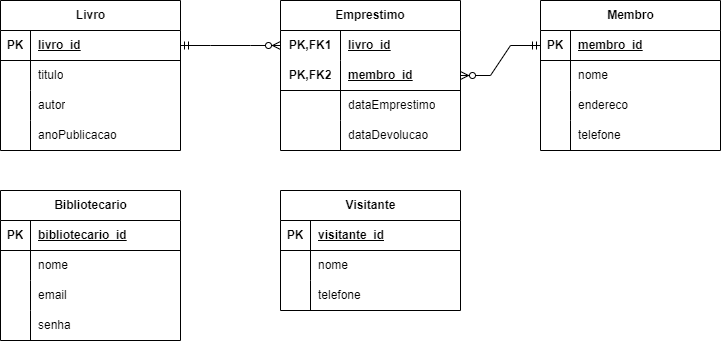

The diagram above was exported from draw.io. Its source (the exported page's mxGraphModel, read from the mxfile embedded in the PNG):
<mxGraphModel dx="1290" dy="522" grid="1" gridSize="10" guides="1" tooltips="1" connect="1" arrows="1" fold="1" page="1" pageScale="1" pageWidth="827" pageHeight="1169" math="0" shadow="0">
  <root>
    <mxCell id="0" />
    <mxCell id="1" parent="0" />
    <mxCell id="_dAelCbskLHRChU0xYt2-2" value="Livro" style="shape=table;startSize=30;container=1;collapsible=1;childLayout=tableLayout;fixedRows=1;rowLines=0;fontStyle=1;align=center;resizeLast=1;html=1;" parent="1" vertex="1">
      <mxGeometry x="40" y="80" width="180" height="150" as="geometry" />
    </mxCell>
    <mxCell id="_dAelCbskLHRChU0xYt2-3" value="" style="shape=tableRow;horizontal=0;startSize=0;swimlaneHead=0;swimlaneBody=0;fillColor=none;collapsible=0;dropTarget=0;points=[[0,0.5],[1,0.5]];portConstraint=eastwest;top=0;left=0;right=0;bottom=1;" parent="_dAelCbskLHRChU0xYt2-2" vertex="1">
      <mxGeometry y="30" width="180" height="30" as="geometry" />
    </mxCell>
    <mxCell id="_dAelCbskLHRChU0xYt2-4" value="PK" style="shape=partialRectangle;connectable=0;fillColor=none;top=0;left=0;bottom=0;right=0;fontStyle=1;overflow=hidden;whiteSpace=wrap;html=1;" parent="_dAelCbskLHRChU0xYt2-3" vertex="1">
      <mxGeometry width="30" height="30" as="geometry">
        <mxRectangle width="30" height="30" as="alternateBounds" />
      </mxGeometry>
    </mxCell>
    <mxCell id="_dAelCbskLHRChU0xYt2-5" value="livro_id" style="shape=partialRectangle;connectable=0;fillColor=none;top=0;left=0;bottom=0;right=0;align=left;spacingLeft=6;fontStyle=5;overflow=hidden;whiteSpace=wrap;html=1;" parent="_dAelCbskLHRChU0xYt2-3" vertex="1">
      <mxGeometry x="30" width="150" height="30" as="geometry">
        <mxRectangle width="150" height="30" as="alternateBounds" />
      </mxGeometry>
    </mxCell>
    <mxCell id="_dAelCbskLHRChU0xYt2-6" value="" style="shape=tableRow;horizontal=0;startSize=0;swimlaneHead=0;swimlaneBody=0;fillColor=none;collapsible=0;dropTarget=0;points=[[0,0.5],[1,0.5]];portConstraint=eastwest;top=0;left=0;right=0;bottom=0;" parent="_dAelCbskLHRChU0xYt2-2" vertex="1">
      <mxGeometry y="60" width="180" height="30" as="geometry" />
    </mxCell>
    <mxCell id="_dAelCbskLHRChU0xYt2-7" value="" style="shape=partialRectangle;connectable=0;fillColor=none;top=0;left=0;bottom=0;right=0;editable=1;overflow=hidden;whiteSpace=wrap;html=1;" parent="_dAelCbskLHRChU0xYt2-6" vertex="1">
      <mxGeometry width="30" height="30" as="geometry">
        <mxRectangle width="30" height="30" as="alternateBounds" />
      </mxGeometry>
    </mxCell>
    <mxCell id="_dAelCbskLHRChU0xYt2-8" value="titulo" style="shape=partialRectangle;connectable=0;fillColor=none;top=0;left=0;bottom=0;right=0;align=left;spacingLeft=6;overflow=hidden;whiteSpace=wrap;html=1;" parent="_dAelCbskLHRChU0xYt2-6" vertex="1">
      <mxGeometry x="30" width="150" height="30" as="geometry">
        <mxRectangle width="150" height="30" as="alternateBounds" />
      </mxGeometry>
    </mxCell>
    <mxCell id="_dAelCbskLHRChU0xYt2-9" value="" style="shape=tableRow;horizontal=0;startSize=0;swimlaneHead=0;swimlaneBody=0;fillColor=none;collapsible=0;dropTarget=0;points=[[0,0.5],[1,0.5]];portConstraint=eastwest;top=0;left=0;right=0;bottom=0;" parent="_dAelCbskLHRChU0xYt2-2" vertex="1">
      <mxGeometry y="90" width="180" height="30" as="geometry" />
    </mxCell>
    <mxCell id="_dAelCbskLHRChU0xYt2-10" value="" style="shape=partialRectangle;connectable=0;fillColor=none;top=0;left=0;bottom=0;right=0;editable=1;overflow=hidden;whiteSpace=wrap;html=1;" parent="_dAelCbskLHRChU0xYt2-9" vertex="1">
      <mxGeometry width="30" height="30" as="geometry">
        <mxRectangle width="30" height="30" as="alternateBounds" />
      </mxGeometry>
    </mxCell>
    <mxCell id="_dAelCbskLHRChU0xYt2-11" value="autor" style="shape=partialRectangle;connectable=0;fillColor=none;top=0;left=0;bottom=0;right=0;align=left;spacingLeft=6;overflow=hidden;whiteSpace=wrap;html=1;" parent="_dAelCbskLHRChU0xYt2-9" vertex="1">
      <mxGeometry x="30" width="150" height="30" as="geometry">
        <mxRectangle width="150" height="30" as="alternateBounds" />
      </mxGeometry>
    </mxCell>
    <mxCell id="_dAelCbskLHRChU0xYt2-12" value="" style="shape=tableRow;horizontal=0;startSize=0;swimlaneHead=0;swimlaneBody=0;fillColor=none;collapsible=0;dropTarget=0;points=[[0,0.5],[1,0.5]];portConstraint=eastwest;top=0;left=0;right=0;bottom=0;" parent="_dAelCbskLHRChU0xYt2-2" vertex="1">
      <mxGeometry y="120" width="180" height="30" as="geometry" />
    </mxCell>
    <mxCell id="_dAelCbskLHRChU0xYt2-13" value="" style="shape=partialRectangle;connectable=0;fillColor=none;top=0;left=0;bottom=0;right=0;editable=1;overflow=hidden;whiteSpace=wrap;html=1;" parent="_dAelCbskLHRChU0xYt2-12" vertex="1">
      <mxGeometry width="30" height="30" as="geometry">
        <mxRectangle width="30" height="30" as="alternateBounds" />
      </mxGeometry>
    </mxCell>
    <mxCell id="_dAelCbskLHRChU0xYt2-14" value="anoPublicacao" style="shape=partialRectangle;connectable=0;fillColor=none;top=0;left=0;bottom=0;right=0;align=left;spacingLeft=6;overflow=hidden;whiteSpace=wrap;html=1;" parent="_dAelCbskLHRChU0xYt2-12" vertex="1">
      <mxGeometry x="30" width="150" height="30" as="geometry">
        <mxRectangle width="150" height="30" as="alternateBounds" />
      </mxGeometry>
    </mxCell>
    <mxCell id="_dAelCbskLHRChU0xYt2-15" value="Membro" style="shape=table;startSize=30;container=1;collapsible=1;childLayout=tableLayout;fixedRows=1;rowLines=0;fontStyle=1;align=center;resizeLast=1;html=1;" parent="1" vertex="1">
      <mxGeometry x="580" y="80" width="180" height="150" as="geometry" />
    </mxCell>
    <mxCell id="_dAelCbskLHRChU0xYt2-16" value="" style="shape=tableRow;horizontal=0;startSize=0;swimlaneHead=0;swimlaneBody=0;fillColor=none;collapsible=0;dropTarget=0;points=[[0,0.5],[1,0.5]];portConstraint=eastwest;top=0;left=0;right=0;bottom=1;" parent="_dAelCbskLHRChU0xYt2-15" vertex="1">
      <mxGeometry y="30" width="180" height="30" as="geometry" />
    </mxCell>
    <mxCell id="_dAelCbskLHRChU0xYt2-17" value="PK" style="shape=partialRectangle;connectable=0;fillColor=none;top=0;left=0;bottom=0;right=0;fontStyle=1;overflow=hidden;whiteSpace=wrap;html=1;" parent="_dAelCbskLHRChU0xYt2-16" vertex="1">
      <mxGeometry width="30" height="30" as="geometry">
        <mxRectangle width="30" height="30" as="alternateBounds" />
      </mxGeometry>
    </mxCell>
    <mxCell id="_dAelCbskLHRChU0xYt2-18" value="membro_id" style="shape=partialRectangle;connectable=0;fillColor=none;top=0;left=0;bottom=0;right=0;align=left;spacingLeft=6;fontStyle=5;overflow=hidden;whiteSpace=wrap;html=1;" parent="_dAelCbskLHRChU0xYt2-16" vertex="1">
      <mxGeometry x="30" width="150" height="30" as="geometry">
        <mxRectangle width="150" height="30" as="alternateBounds" />
      </mxGeometry>
    </mxCell>
    <mxCell id="_dAelCbskLHRChU0xYt2-19" value="" style="shape=tableRow;horizontal=0;startSize=0;swimlaneHead=0;swimlaneBody=0;fillColor=none;collapsible=0;dropTarget=0;points=[[0,0.5],[1,0.5]];portConstraint=eastwest;top=0;left=0;right=0;bottom=0;" parent="_dAelCbskLHRChU0xYt2-15" vertex="1">
      <mxGeometry y="60" width="180" height="30" as="geometry" />
    </mxCell>
    <mxCell id="_dAelCbskLHRChU0xYt2-20" value="" style="shape=partialRectangle;connectable=0;fillColor=none;top=0;left=0;bottom=0;right=0;editable=1;overflow=hidden;whiteSpace=wrap;html=1;" parent="_dAelCbskLHRChU0xYt2-19" vertex="1">
      <mxGeometry width="30" height="30" as="geometry">
        <mxRectangle width="30" height="30" as="alternateBounds" />
      </mxGeometry>
    </mxCell>
    <mxCell id="_dAelCbskLHRChU0xYt2-21" value="nome" style="shape=partialRectangle;connectable=0;fillColor=none;top=0;left=0;bottom=0;right=0;align=left;spacingLeft=6;overflow=hidden;whiteSpace=wrap;html=1;" parent="_dAelCbskLHRChU0xYt2-19" vertex="1">
      <mxGeometry x="30" width="150" height="30" as="geometry">
        <mxRectangle width="150" height="30" as="alternateBounds" />
      </mxGeometry>
    </mxCell>
    <mxCell id="_dAelCbskLHRChU0xYt2-22" value="" style="shape=tableRow;horizontal=0;startSize=0;swimlaneHead=0;swimlaneBody=0;fillColor=none;collapsible=0;dropTarget=0;points=[[0,0.5],[1,0.5]];portConstraint=eastwest;top=0;left=0;right=0;bottom=0;" parent="_dAelCbskLHRChU0xYt2-15" vertex="1">
      <mxGeometry y="90" width="180" height="30" as="geometry" />
    </mxCell>
    <mxCell id="_dAelCbskLHRChU0xYt2-23" value="" style="shape=partialRectangle;connectable=0;fillColor=none;top=0;left=0;bottom=0;right=0;editable=1;overflow=hidden;whiteSpace=wrap;html=1;" parent="_dAelCbskLHRChU0xYt2-22" vertex="1">
      <mxGeometry width="30" height="30" as="geometry">
        <mxRectangle width="30" height="30" as="alternateBounds" />
      </mxGeometry>
    </mxCell>
    <mxCell id="_dAelCbskLHRChU0xYt2-24" value="endereco" style="shape=partialRectangle;connectable=0;fillColor=none;top=0;left=0;bottom=0;right=0;align=left;spacingLeft=6;overflow=hidden;whiteSpace=wrap;html=1;" parent="_dAelCbskLHRChU0xYt2-22" vertex="1">
      <mxGeometry x="30" width="150" height="30" as="geometry">
        <mxRectangle width="150" height="30" as="alternateBounds" />
      </mxGeometry>
    </mxCell>
    <mxCell id="_dAelCbskLHRChU0xYt2-25" value="" style="shape=tableRow;horizontal=0;startSize=0;swimlaneHead=0;swimlaneBody=0;fillColor=none;collapsible=0;dropTarget=0;points=[[0,0.5],[1,0.5]];portConstraint=eastwest;top=0;left=0;right=0;bottom=0;" parent="_dAelCbskLHRChU0xYt2-15" vertex="1">
      <mxGeometry y="120" width="180" height="30" as="geometry" />
    </mxCell>
    <mxCell id="_dAelCbskLHRChU0xYt2-26" value="" style="shape=partialRectangle;connectable=0;fillColor=none;top=0;left=0;bottom=0;right=0;editable=1;overflow=hidden;whiteSpace=wrap;html=1;" parent="_dAelCbskLHRChU0xYt2-25" vertex="1">
      <mxGeometry width="30" height="30" as="geometry">
        <mxRectangle width="30" height="30" as="alternateBounds" />
      </mxGeometry>
    </mxCell>
    <mxCell id="_dAelCbskLHRChU0xYt2-27" value="telefone" style="shape=partialRectangle;connectable=0;fillColor=none;top=0;left=0;bottom=0;right=0;align=left;spacingLeft=6;overflow=hidden;whiteSpace=wrap;html=1;" parent="_dAelCbskLHRChU0xYt2-25" vertex="1">
      <mxGeometry x="30" width="150" height="30" as="geometry">
        <mxRectangle width="150" height="30" as="alternateBounds" />
      </mxGeometry>
    </mxCell>
    <mxCell id="_dAelCbskLHRChU0xYt2-28" value="Bibliotecario" style="shape=table;startSize=30;container=1;collapsible=1;childLayout=tableLayout;fixedRows=1;rowLines=0;fontStyle=1;align=center;resizeLast=1;html=1;" parent="1" vertex="1">
      <mxGeometry x="40" y="270" width="180" height="150" as="geometry" />
    </mxCell>
    <mxCell id="_dAelCbskLHRChU0xYt2-29" value="" style="shape=tableRow;horizontal=0;startSize=0;swimlaneHead=0;swimlaneBody=0;fillColor=none;collapsible=0;dropTarget=0;points=[[0,0.5],[1,0.5]];portConstraint=eastwest;top=0;left=0;right=0;bottom=1;" parent="_dAelCbskLHRChU0xYt2-28" vertex="1">
      <mxGeometry y="30" width="180" height="30" as="geometry" />
    </mxCell>
    <mxCell id="_dAelCbskLHRChU0xYt2-30" value="PK" style="shape=partialRectangle;connectable=0;fillColor=none;top=0;left=0;bottom=0;right=0;fontStyle=1;overflow=hidden;whiteSpace=wrap;html=1;" parent="_dAelCbskLHRChU0xYt2-29" vertex="1">
      <mxGeometry width="30" height="30" as="geometry">
        <mxRectangle width="30" height="30" as="alternateBounds" />
      </mxGeometry>
    </mxCell>
    <mxCell id="_dAelCbskLHRChU0xYt2-31" value="bibliotecario_id" style="shape=partialRectangle;connectable=0;fillColor=none;top=0;left=0;bottom=0;right=0;align=left;spacingLeft=6;fontStyle=5;overflow=hidden;whiteSpace=wrap;html=1;" parent="_dAelCbskLHRChU0xYt2-29" vertex="1">
      <mxGeometry x="30" width="150" height="30" as="geometry">
        <mxRectangle width="150" height="30" as="alternateBounds" />
      </mxGeometry>
    </mxCell>
    <mxCell id="_dAelCbskLHRChU0xYt2-32" value="" style="shape=tableRow;horizontal=0;startSize=0;swimlaneHead=0;swimlaneBody=0;fillColor=none;collapsible=0;dropTarget=0;points=[[0,0.5],[1,0.5]];portConstraint=eastwest;top=0;left=0;right=0;bottom=0;" parent="_dAelCbskLHRChU0xYt2-28" vertex="1">
      <mxGeometry y="60" width="180" height="30" as="geometry" />
    </mxCell>
    <mxCell id="_dAelCbskLHRChU0xYt2-33" value="" style="shape=partialRectangle;connectable=0;fillColor=none;top=0;left=0;bottom=0;right=0;editable=1;overflow=hidden;whiteSpace=wrap;html=1;" parent="_dAelCbskLHRChU0xYt2-32" vertex="1">
      <mxGeometry width="30" height="30" as="geometry">
        <mxRectangle width="30" height="30" as="alternateBounds" />
      </mxGeometry>
    </mxCell>
    <mxCell id="_dAelCbskLHRChU0xYt2-34" value="nome" style="shape=partialRectangle;connectable=0;fillColor=none;top=0;left=0;bottom=0;right=0;align=left;spacingLeft=6;overflow=hidden;whiteSpace=wrap;html=1;" parent="_dAelCbskLHRChU0xYt2-32" vertex="1">
      <mxGeometry x="30" width="150" height="30" as="geometry">
        <mxRectangle width="150" height="30" as="alternateBounds" />
      </mxGeometry>
    </mxCell>
    <mxCell id="_dAelCbskLHRChU0xYt2-35" value="" style="shape=tableRow;horizontal=0;startSize=0;swimlaneHead=0;swimlaneBody=0;fillColor=none;collapsible=0;dropTarget=0;points=[[0,0.5],[1,0.5]];portConstraint=eastwest;top=0;left=0;right=0;bottom=0;" parent="_dAelCbskLHRChU0xYt2-28" vertex="1">
      <mxGeometry y="90" width="180" height="30" as="geometry" />
    </mxCell>
    <mxCell id="_dAelCbskLHRChU0xYt2-36" value="" style="shape=partialRectangle;connectable=0;fillColor=none;top=0;left=0;bottom=0;right=0;editable=1;overflow=hidden;whiteSpace=wrap;html=1;" parent="_dAelCbskLHRChU0xYt2-35" vertex="1">
      <mxGeometry width="30" height="30" as="geometry">
        <mxRectangle width="30" height="30" as="alternateBounds" />
      </mxGeometry>
    </mxCell>
    <mxCell id="_dAelCbskLHRChU0xYt2-37" value="email" style="shape=partialRectangle;connectable=0;fillColor=none;top=0;left=0;bottom=0;right=0;align=left;spacingLeft=6;overflow=hidden;whiteSpace=wrap;html=1;" parent="_dAelCbskLHRChU0xYt2-35" vertex="1">
      <mxGeometry x="30" width="150" height="30" as="geometry">
        <mxRectangle width="150" height="30" as="alternateBounds" />
      </mxGeometry>
    </mxCell>
    <mxCell id="_dAelCbskLHRChU0xYt2-38" value="" style="shape=tableRow;horizontal=0;startSize=0;swimlaneHead=0;swimlaneBody=0;fillColor=none;collapsible=0;dropTarget=0;points=[[0,0.5],[1,0.5]];portConstraint=eastwest;top=0;left=0;right=0;bottom=0;" parent="_dAelCbskLHRChU0xYt2-28" vertex="1">
      <mxGeometry y="120" width="180" height="30" as="geometry" />
    </mxCell>
    <mxCell id="_dAelCbskLHRChU0xYt2-39" value="" style="shape=partialRectangle;connectable=0;fillColor=none;top=0;left=0;bottom=0;right=0;editable=1;overflow=hidden;whiteSpace=wrap;html=1;" parent="_dAelCbskLHRChU0xYt2-38" vertex="1">
      <mxGeometry width="30" height="30" as="geometry">
        <mxRectangle width="30" height="30" as="alternateBounds" />
      </mxGeometry>
    </mxCell>
    <mxCell id="_dAelCbskLHRChU0xYt2-40" value="senha" style="shape=partialRectangle;connectable=0;fillColor=none;top=0;left=0;bottom=0;right=0;align=left;spacingLeft=6;overflow=hidden;whiteSpace=wrap;html=1;" parent="_dAelCbskLHRChU0xYt2-38" vertex="1">
      <mxGeometry x="30" width="150" height="30" as="geometry">
        <mxRectangle width="150" height="30" as="alternateBounds" />
      </mxGeometry>
    </mxCell>
    <mxCell id="_dAelCbskLHRChU0xYt2-41" value="Visitante" style="shape=table;startSize=30;container=1;collapsible=1;childLayout=tableLayout;fixedRows=1;rowLines=0;fontStyle=1;align=center;resizeLast=1;html=1;" parent="1" vertex="1">
      <mxGeometry x="320" y="270" width="180" height="120" as="geometry" />
    </mxCell>
    <mxCell id="_dAelCbskLHRChU0xYt2-42" value="" style="shape=tableRow;horizontal=0;startSize=0;swimlaneHead=0;swimlaneBody=0;fillColor=none;collapsible=0;dropTarget=0;points=[[0,0.5],[1,0.5]];portConstraint=eastwest;top=0;left=0;right=0;bottom=1;" parent="_dAelCbskLHRChU0xYt2-41" vertex="1">
      <mxGeometry y="30" width="180" height="30" as="geometry" />
    </mxCell>
    <mxCell id="_dAelCbskLHRChU0xYt2-43" value="PK" style="shape=partialRectangle;connectable=0;fillColor=none;top=0;left=0;bottom=0;right=0;fontStyle=1;overflow=hidden;whiteSpace=wrap;html=1;" parent="_dAelCbskLHRChU0xYt2-42" vertex="1">
      <mxGeometry width="30" height="30" as="geometry">
        <mxRectangle width="30" height="30" as="alternateBounds" />
      </mxGeometry>
    </mxCell>
    <mxCell id="_dAelCbskLHRChU0xYt2-44" value="visitante_id" style="shape=partialRectangle;connectable=0;fillColor=none;top=0;left=0;bottom=0;right=0;align=left;spacingLeft=6;fontStyle=5;overflow=hidden;whiteSpace=wrap;html=1;" parent="_dAelCbskLHRChU0xYt2-42" vertex="1">
      <mxGeometry x="30" width="150" height="30" as="geometry">
        <mxRectangle width="150" height="30" as="alternateBounds" />
      </mxGeometry>
    </mxCell>
    <mxCell id="_dAelCbskLHRChU0xYt2-45" value="" style="shape=tableRow;horizontal=0;startSize=0;swimlaneHead=0;swimlaneBody=0;fillColor=none;collapsible=0;dropTarget=0;points=[[0,0.5],[1,0.5]];portConstraint=eastwest;top=0;left=0;right=0;bottom=0;" parent="_dAelCbskLHRChU0xYt2-41" vertex="1">
      <mxGeometry y="60" width="180" height="30" as="geometry" />
    </mxCell>
    <mxCell id="_dAelCbskLHRChU0xYt2-46" value="" style="shape=partialRectangle;connectable=0;fillColor=none;top=0;left=0;bottom=0;right=0;editable=1;overflow=hidden;whiteSpace=wrap;html=1;" parent="_dAelCbskLHRChU0xYt2-45" vertex="1">
      <mxGeometry width="30" height="30" as="geometry">
        <mxRectangle width="30" height="30" as="alternateBounds" />
      </mxGeometry>
    </mxCell>
    <mxCell id="_dAelCbskLHRChU0xYt2-47" value="nome" style="shape=partialRectangle;connectable=0;fillColor=none;top=0;left=0;bottom=0;right=0;align=left;spacingLeft=6;overflow=hidden;whiteSpace=wrap;html=1;" parent="_dAelCbskLHRChU0xYt2-45" vertex="1">
      <mxGeometry x="30" width="150" height="30" as="geometry">
        <mxRectangle width="150" height="30" as="alternateBounds" />
      </mxGeometry>
    </mxCell>
    <mxCell id="_dAelCbskLHRChU0xYt2-48" value="" style="shape=tableRow;horizontal=0;startSize=0;swimlaneHead=0;swimlaneBody=0;fillColor=none;collapsible=0;dropTarget=0;points=[[0,0.5],[1,0.5]];portConstraint=eastwest;top=0;left=0;right=0;bottom=0;" parent="_dAelCbskLHRChU0xYt2-41" vertex="1">
      <mxGeometry y="90" width="180" height="30" as="geometry" />
    </mxCell>
    <mxCell id="_dAelCbskLHRChU0xYt2-49" value="" style="shape=partialRectangle;connectable=0;fillColor=none;top=0;left=0;bottom=0;right=0;editable=1;overflow=hidden;whiteSpace=wrap;html=1;" parent="_dAelCbskLHRChU0xYt2-48" vertex="1">
      <mxGeometry width="30" height="30" as="geometry">
        <mxRectangle width="30" height="30" as="alternateBounds" />
      </mxGeometry>
    </mxCell>
    <mxCell id="_dAelCbskLHRChU0xYt2-50" value="telefone" style="shape=partialRectangle;connectable=0;fillColor=none;top=0;left=0;bottom=0;right=0;align=left;spacingLeft=6;overflow=hidden;whiteSpace=wrap;html=1;" parent="_dAelCbskLHRChU0xYt2-48" vertex="1">
      <mxGeometry x="30" width="150" height="30" as="geometry">
        <mxRectangle width="150" height="30" as="alternateBounds" />
      </mxGeometry>
    </mxCell>
    <mxCell id="_dAelCbskLHRChU0xYt2-54" value="Emprestimo" style="shape=table;startSize=30;container=1;collapsible=1;childLayout=tableLayout;fixedRows=1;rowLines=0;fontStyle=1;align=center;resizeLast=1;html=1;whiteSpace=wrap;" parent="1" vertex="1">
      <mxGeometry x="320" y="80" width="180" height="150" as="geometry" />
    </mxCell>
    <mxCell id="_dAelCbskLHRChU0xYt2-55" value="" style="shape=tableRow;horizontal=0;startSize=0;swimlaneHead=0;swimlaneBody=0;fillColor=none;collapsible=0;dropTarget=0;points=[[0,0.5],[1,0.5]];portConstraint=eastwest;top=0;left=0;right=0;bottom=0;html=1;" parent="_dAelCbskLHRChU0xYt2-54" vertex="1">
      <mxGeometry y="30" width="180" height="30" as="geometry" />
    </mxCell>
    <mxCell id="_dAelCbskLHRChU0xYt2-56" value="PK,FK1" style="shape=partialRectangle;connectable=0;fillColor=none;top=0;left=0;bottom=0;right=0;fontStyle=1;overflow=hidden;html=1;whiteSpace=wrap;" parent="_dAelCbskLHRChU0xYt2-55" vertex="1">
      <mxGeometry width="60" height="30" as="geometry">
        <mxRectangle width="60" height="30" as="alternateBounds" />
      </mxGeometry>
    </mxCell>
    <mxCell id="_dAelCbskLHRChU0xYt2-57" value="livro_id" style="shape=partialRectangle;connectable=0;fillColor=none;top=0;left=0;bottom=0;right=0;align=left;spacingLeft=6;fontStyle=5;overflow=hidden;html=1;whiteSpace=wrap;" parent="_dAelCbskLHRChU0xYt2-55" vertex="1">
      <mxGeometry x="60" width="120" height="30" as="geometry">
        <mxRectangle width="120" height="30" as="alternateBounds" />
      </mxGeometry>
    </mxCell>
    <mxCell id="_dAelCbskLHRChU0xYt2-58" value="" style="shape=tableRow;horizontal=0;startSize=0;swimlaneHead=0;swimlaneBody=0;fillColor=none;collapsible=0;dropTarget=0;points=[[0,0.5],[1,0.5]];portConstraint=eastwest;top=0;left=0;right=0;bottom=1;html=1;" parent="_dAelCbskLHRChU0xYt2-54" vertex="1">
      <mxGeometry y="60" width="180" height="30" as="geometry" />
    </mxCell>
    <mxCell id="_dAelCbskLHRChU0xYt2-59" value="PK,FK2" style="shape=partialRectangle;connectable=0;fillColor=none;top=0;left=0;bottom=0;right=0;fontStyle=1;overflow=hidden;html=1;whiteSpace=wrap;" parent="_dAelCbskLHRChU0xYt2-58" vertex="1">
      <mxGeometry width="60" height="30" as="geometry">
        <mxRectangle width="60" height="30" as="alternateBounds" />
      </mxGeometry>
    </mxCell>
    <mxCell id="_dAelCbskLHRChU0xYt2-60" value="membro_id" style="shape=partialRectangle;connectable=0;fillColor=none;top=0;left=0;bottom=0;right=0;align=left;spacingLeft=6;fontStyle=5;overflow=hidden;html=1;whiteSpace=wrap;" parent="_dAelCbskLHRChU0xYt2-58" vertex="1">
      <mxGeometry x="60" width="120" height="30" as="geometry">
        <mxRectangle width="120" height="30" as="alternateBounds" />
      </mxGeometry>
    </mxCell>
    <mxCell id="_dAelCbskLHRChU0xYt2-61" value="" style="shape=tableRow;horizontal=0;startSize=0;swimlaneHead=0;swimlaneBody=0;fillColor=none;collapsible=0;dropTarget=0;points=[[0,0.5],[1,0.5]];portConstraint=eastwest;top=0;left=0;right=0;bottom=0;html=1;" parent="_dAelCbskLHRChU0xYt2-54" vertex="1">
      <mxGeometry y="90" width="180" height="30" as="geometry" />
    </mxCell>
    <mxCell id="_dAelCbskLHRChU0xYt2-62" value="" style="shape=partialRectangle;connectable=0;fillColor=none;top=0;left=0;bottom=0;right=0;editable=1;overflow=hidden;html=1;whiteSpace=wrap;" parent="_dAelCbskLHRChU0xYt2-61" vertex="1">
      <mxGeometry width="60" height="30" as="geometry">
        <mxRectangle width="60" height="30" as="alternateBounds" />
      </mxGeometry>
    </mxCell>
    <mxCell id="_dAelCbskLHRChU0xYt2-63" value="dataEmprestimo" style="shape=partialRectangle;connectable=0;fillColor=none;top=0;left=0;bottom=0;right=0;align=left;spacingLeft=6;overflow=hidden;html=1;whiteSpace=wrap;" parent="_dAelCbskLHRChU0xYt2-61" vertex="1">
      <mxGeometry x="60" width="120" height="30" as="geometry">
        <mxRectangle width="120" height="30" as="alternateBounds" />
      </mxGeometry>
    </mxCell>
    <mxCell id="_dAelCbskLHRChU0xYt2-64" value="" style="shape=tableRow;horizontal=0;startSize=0;swimlaneHead=0;swimlaneBody=0;fillColor=none;collapsible=0;dropTarget=0;points=[[0,0.5],[1,0.5]];portConstraint=eastwest;top=0;left=0;right=0;bottom=0;html=1;" parent="_dAelCbskLHRChU0xYt2-54" vertex="1">
      <mxGeometry y="120" width="180" height="30" as="geometry" />
    </mxCell>
    <mxCell id="_dAelCbskLHRChU0xYt2-65" value="" style="shape=partialRectangle;connectable=0;fillColor=none;top=0;left=0;bottom=0;right=0;editable=1;overflow=hidden;html=1;whiteSpace=wrap;" parent="_dAelCbskLHRChU0xYt2-64" vertex="1">
      <mxGeometry width="60" height="30" as="geometry">
        <mxRectangle width="60" height="30" as="alternateBounds" />
      </mxGeometry>
    </mxCell>
    <mxCell id="_dAelCbskLHRChU0xYt2-66" value="dataDevolucao" style="shape=partialRectangle;connectable=0;fillColor=none;top=0;left=0;bottom=0;right=0;align=left;spacingLeft=6;overflow=hidden;html=1;whiteSpace=wrap;" parent="_dAelCbskLHRChU0xYt2-64" vertex="1">
      <mxGeometry x="60" width="120" height="30" as="geometry">
        <mxRectangle width="120" height="30" as="alternateBounds" />
      </mxGeometry>
    </mxCell>
    <mxCell id="_dAelCbskLHRChU0xYt2-67" value="" style="edgeStyle=entityRelationEdgeStyle;fontSize=12;html=1;endArrow=ERzeroToMany;startArrow=ERmandOne;rounded=0;entryX=0;entryY=0.5;entryDx=0;entryDy=0;exitX=1;exitY=0.5;exitDx=0;exitDy=0;" parent="1" source="_dAelCbskLHRChU0xYt2-3" target="_dAelCbskLHRChU0xYt2-55" edge="1">
      <mxGeometry width="100" height="100" relative="1" as="geometry">
        <mxPoint x="500" y="300" as="sourcePoint" />
        <mxPoint x="400" y="300" as="targetPoint" />
      </mxGeometry>
    </mxCell>
    <mxCell id="_dAelCbskLHRChU0xYt2-68" value="" style="edgeStyle=entityRelationEdgeStyle;fontSize=12;html=1;endArrow=ERzeroToMany;startArrow=ERmandOne;rounded=0;entryX=1;entryY=0.5;entryDx=0;entryDy=0;exitX=0;exitY=0.5;exitDx=0;exitDy=0;" parent="1" source="_dAelCbskLHRChU0xYt2-16" target="_dAelCbskLHRChU0xYt2-58" edge="1">
      <mxGeometry width="100" height="100" relative="1" as="geometry">
        <mxPoint x="550" y="360" as="sourcePoint" />
        <mxPoint x="630" y="330" as="targetPoint" />
        <Array as="points">
          <mxPoint x="670" y="575" />
          <mxPoint x="690" y="565" />
          <mxPoint x="650" y="525" />
        </Array>
      </mxGeometry>
    </mxCell>
  </root>
</mxGraphModel>